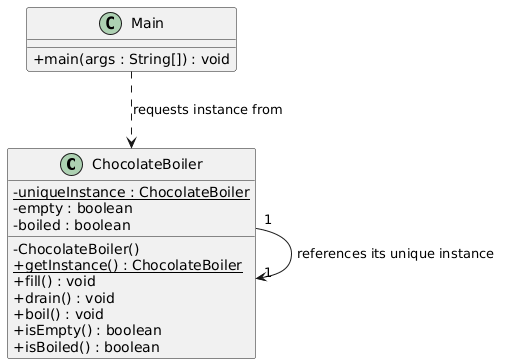

The diagram above was rendered by PlantUML. Its source (embedded in the PNG):
@startuml
skinparam classAttributeIconSize 0

class ChocolateBoiler {
    - {static} uniqueInstance : ChocolateBoiler
    - empty : boolean
    - boiled : boolean
    
    - ChocolateBoiler()
    + {static} getInstance() : ChocolateBoiler
    + fill() : void
    + drain() : void
    + boil() : void
    + isEmpty() : boolean
    + isBoiled() : boolean
}

class Main {
    + main(args : String[]) : void
}

' Self-association link (The core Singleton constraint)
ChocolateBoiler "1" --> "1" ChocolateBoiler : references its unique instance

' Execution Dependency
Main ..> ChocolateBoiler : requests instance from
@enduml